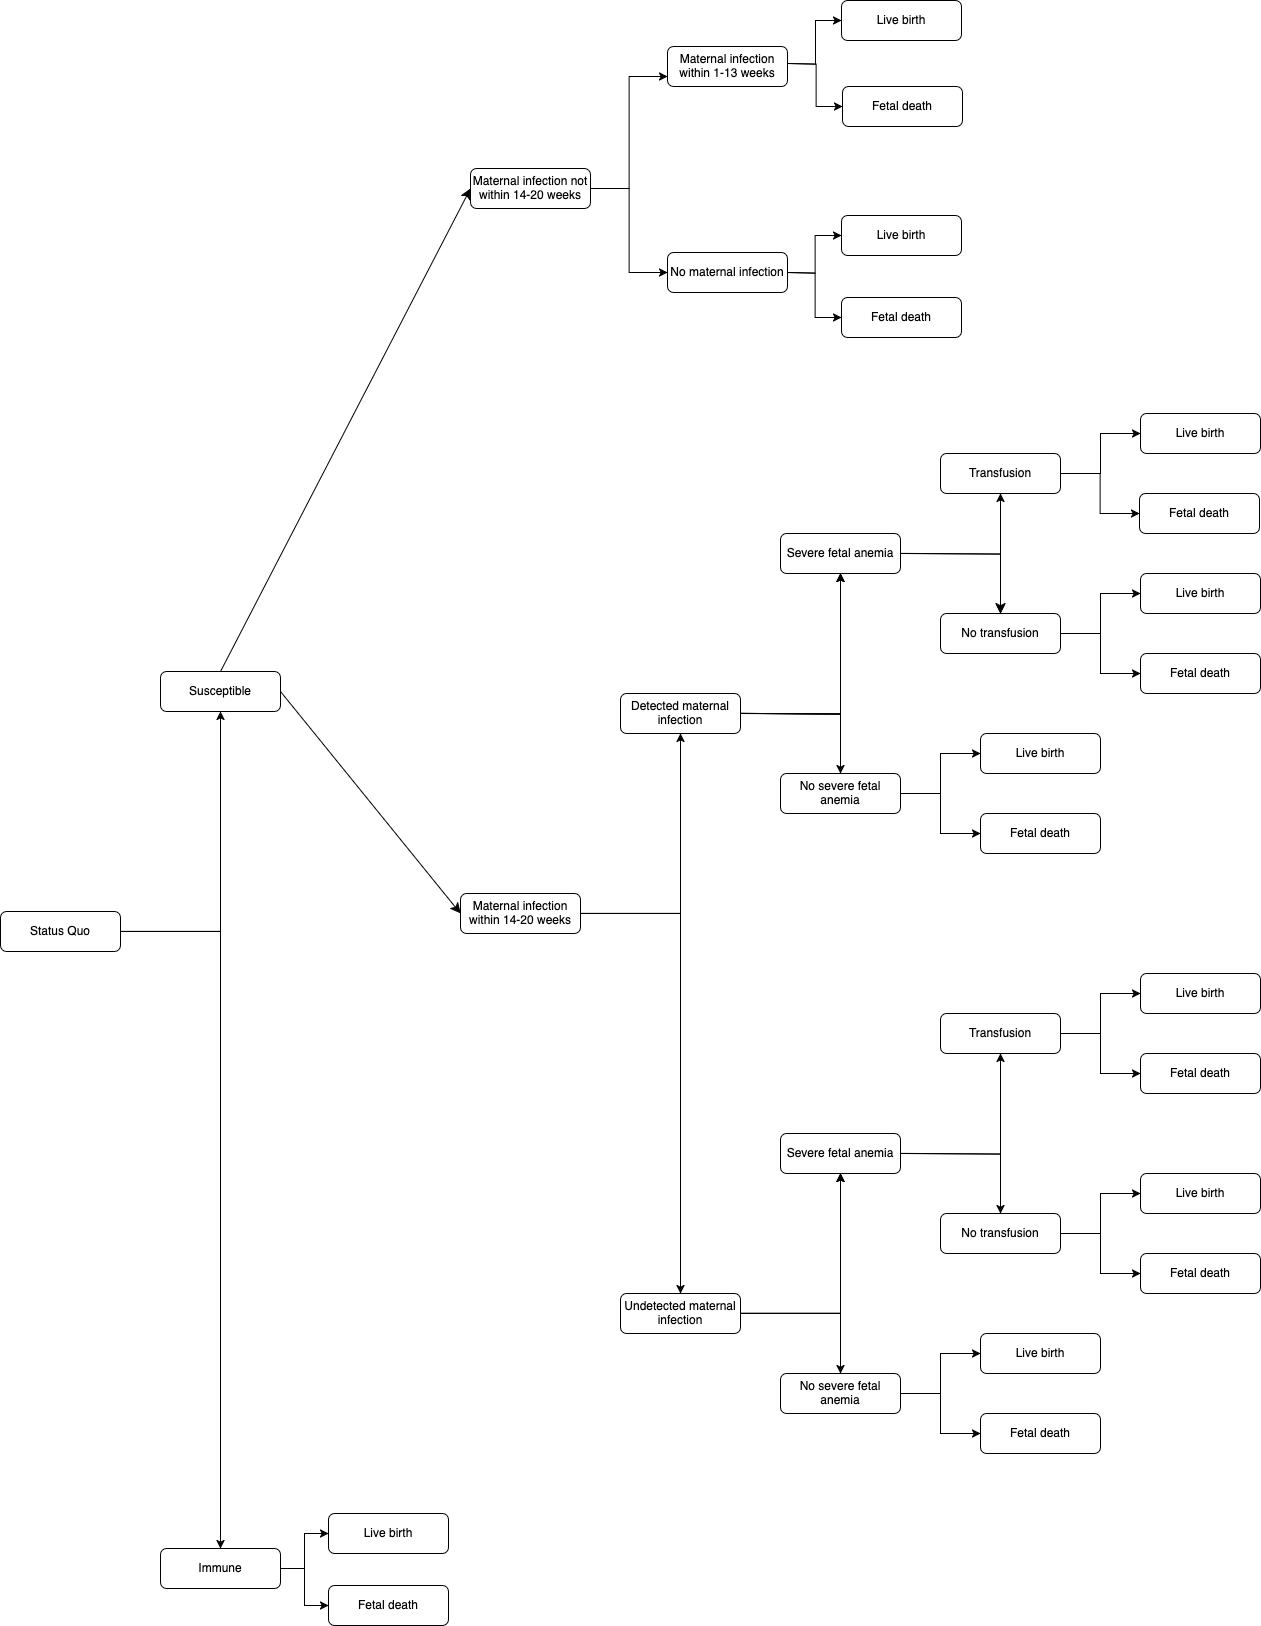

The diagram above was exported from draw.io. Its source (the exported page's mxGraphModel, read from the mxfile embedded in the PNG):
<mxGraphModel dx="3348" dy="2490" grid="0" gridSize="10" guides="1" tooltips="1" connect="1" arrows="1" fold="1" page="0" pageScale="1" pageWidth="850" pageHeight="1100" math="0" shadow="0">
  <root>
    <mxCell id="0" />
    <mxCell id="1" parent="0" />
    <mxCell id="XFWw_BHFRaA0V7DDkEPR-1" value="" style="edgeStyle=orthogonalEdgeStyle;rounded=0;orthogonalLoop=1;jettySize=auto;html=1;" parent="1" source="XFWw_BHFRaA0V7DDkEPR-5" target="XFWw_BHFRaA0V7DDkEPR-10" edge="1">
      <mxGeometry relative="1" as="geometry" />
    </mxCell>
    <mxCell id="XFWw_BHFRaA0V7DDkEPR-3" value="" style="edgeStyle=orthogonalEdgeStyle;rounded=0;orthogonalLoop=1;jettySize=auto;html=1;" parent="1" source="XFWw_BHFRaA0V7DDkEPR-5" target="XFWw_BHFRaA0V7DDkEPR-15" edge="1">
      <mxGeometry relative="1" as="geometry" />
    </mxCell>
    <mxCell id="XFWw_BHFRaA0V7DDkEPR-5" value="Status Quo" style="rounded=1;whiteSpace=wrap;html=1;fontSize=12;glass=0;strokeWidth=1;shadow=0;" parent="1" vertex="1">
      <mxGeometry x="40" y="320" width="120" height="40" as="geometry" />
    </mxCell>
    <mxCell id="Ok8Pc9Gzmr__ICNm_Pqy-4" style="edgeStyle=none;curved=1;rounded=0;orthogonalLoop=1;jettySize=auto;html=1;exitX=0.5;exitY=0;exitDx=0;exitDy=0;entryX=0;entryY=0.5;entryDx=0;entryDy=0;fontSize=12;startSize=8;endSize=8;" edge="1" parent="1" source="XFWw_BHFRaA0V7DDkEPR-10" target="XFWw_BHFRaA0V7DDkEPR-25">
      <mxGeometry relative="1" as="geometry" />
    </mxCell>
    <mxCell id="Ok8Pc9Gzmr__ICNm_Pqy-5" style="edgeStyle=none;curved=1;rounded=0;orthogonalLoop=1;jettySize=auto;html=1;exitX=1;exitY=0.5;exitDx=0;exitDy=0;entryX=0;entryY=0.5;entryDx=0;entryDy=0;fontSize=12;startSize=8;endSize=8;" edge="1" parent="1" source="XFWw_BHFRaA0V7DDkEPR-10" target="XFWw_BHFRaA0V7DDkEPR-20">
      <mxGeometry relative="1" as="geometry" />
    </mxCell>
    <mxCell id="XFWw_BHFRaA0V7DDkEPR-10" value="Susceptible" style="rounded=1;whiteSpace=wrap;html=1;fontSize=12;glass=0;strokeWidth=1;shadow=0;" parent="1" vertex="1">
      <mxGeometry x="200" y="80" width="120" height="40" as="geometry" />
    </mxCell>
    <mxCell id="XFWw_BHFRaA0V7DDkEPR-11" value="" style="edgeStyle=orthogonalEdgeStyle;rounded=0;orthogonalLoop=1;jettySize=auto;html=1;entryX=0;entryY=0.5;entryDx=0;entryDy=0;" parent="1" source="XFWw_BHFRaA0V7DDkEPR-15" target="XFWw_BHFRaA0V7DDkEPR-26" edge="1">
      <mxGeometry relative="1" as="geometry" />
    </mxCell>
    <mxCell id="XFWw_BHFRaA0V7DDkEPR-13" value="" style="edgeStyle=orthogonalEdgeStyle;rounded=0;orthogonalLoop=1;jettySize=auto;html=1;entryX=0;entryY=0.5;entryDx=0;entryDy=0;" parent="1" source="XFWw_BHFRaA0V7DDkEPR-15" target="XFWw_BHFRaA0V7DDkEPR-27" edge="1">
      <mxGeometry relative="1" as="geometry" />
    </mxCell>
    <mxCell id="XFWw_BHFRaA0V7DDkEPR-15" value="Immune" style="rounded=1;whiteSpace=wrap;html=1;fontSize=12;glass=0;strokeWidth=1;shadow=0;" parent="1" vertex="1">
      <mxGeometry x="200" y="957" width="120" height="40" as="geometry" />
    </mxCell>
    <mxCell id="XFWw_BHFRaA0V7DDkEPR-16" value="" style="edgeStyle=orthogonalEdgeStyle;rounded=0;orthogonalLoop=1;jettySize=auto;html=1;" parent="1" source="XFWw_BHFRaA0V7DDkEPR-20" target="XFWw_BHFRaA0V7DDkEPR-36" edge="1">
      <mxGeometry relative="1" as="geometry" />
    </mxCell>
    <mxCell id="XFWw_BHFRaA0V7DDkEPR-18" value="" style="edgeStyle=orthogonalEdgeStyle;rounded=0;orthogonalLoop=1;jettySize=auto;html=1;" parent="1" source="XFWw_BHFRaA0V7DDkEPR-20" target="XFWw_BHFRaA0V7DDkEPR-37" edge="1">
      <mxGeometry relative="1" as="geometry" />
    </mxCell>
    <mxCell id="XFWw_BHFRaA0V7DDkEPR-20" value="Maternal infection within 14-20 weeks" style="rounded=1;whiteSpace=wrap;html=1;fontSize=12;glass=0;strokeWidth=1;shadow=0;" parent="1" vertex="1">
      <mxGeometry x="500" y="302" width="120" height="40" as="geometry" />
    </mxCell>
    <mxCell id="XFWw_BHFRaA0V7DDkEPR-21" value="" style="edgeStyle=orthogonalEdgeStyle;rounded=0;orthogonalLoop=1;jettySize=auto;html=1;entryX=0;entryY=0.75;entryDx=0;entryDy=0;" parent="1" source="XFWw_BHFRaA0V7DDkEPR-25" target="XFWw_BHFRaA0V7DDkEPR-28" edge="1">
      <mxGeometry relative="1" as="geometry" />
    </mxCell>
    <mxCell id="XFWw_BHFRaA0V7DDkEPR-23" value="" style="edgeStyle=orthogonalEdgeStyle;rounded=0;orthogonalLoop=1;jettySize=auto;html=1;entryX=0;entryY=0.5;entryDx=0;entryDy=0;" parent="1" source="XFWw_BHFRaA0V7DDkEPR-25" target="XFWw_BHFRaA0V7DDkEPR-29" edge="1">
      <mxGeometry relative="1" as="geometry" />
    </mxCell>
    <mxCell id="XFWw_BHFRaA0V7DDkEPR-25" value="Maternal infection not within 14-20 weeks" style="rounded=1;whiteSpace=wrap;html=1;fontSize=12;glass=0;strokeWidth=1;shadow=0;" parent="1" vertex="1">
      <mxGeometry x="510" y="-423" width="120" height="40" as="geometry" />
    </mxCell>
    <mxCell id="XFWw_BHFRaA0V7DDkEPR-26" value="Live birth" style="rounded=1;whiteSpace=wrap;html=1;fontSize=12;glass=0;strokeWidth=1;shadow=0;" parent="1" vertex="1">
      <mxGeometry x="368" y="922" width="120" height="40" as="geometry" />
    </mxCell>
    <mxCell id="XFWw_BHFRaA0V7DDkEPR-27" value="Fetal death" style="rounded=1;whiteSpace=wrap;html=1;fontSize=12;glass=0;strokeWidth=1;shadow=0;" parent="1" vertex="1">
      <mxGeometry x="368" y="994" width="120" height="40" as="geometry" />
    </mxCell>
    <mxCell id="XFWw_BHFRaA0V7DDkEPR-28" value="Maternal infection within 1-13 weeks" style="rounded=1;whiteSpace=wrap;html=1;fontSize=12;glass=0;strokeWidth=1;shadow=0;" parent="1" vertex="1">
      <mxGeometry x="707" y="-545" width="120" height="40" as="geometry" />
    </mxCell>
    <mxCell id="XFWw_BHFRaA0V7DDkEPR-29" value="No maternal infection " style="rounded=1;whiteSpace=wrap;html=1;fontSize=12;glass=0;strokeWidth=1;shadow=0;" parent="1" vertex="1">
      <mxGeometry x="707" y="-339" width="120" height="40" as="geometry" />
    </mxCell>
    <mxCell id="XFWw_BHFRaA0V7DDkEPR-30" value="" style="edgeStyle=orthogonalEdgeStyle;rounded=0;orthogonalLoop=1;jettySize=auto;html=1;" parent="1" source="XFWw_BHFRaA0V7DDkEPR-36" target="XFWw_BHFRaA0V7DDkEPR-38" edge="1">
      <mxGeometry relative="1" as="geometry" />
    </mxCell>
    <mxCell id="XFWw_BHFRaA0V7DDkEPR-31" value="" style="edgeStyle=orthogonalEdgeStyle;rounded=0;orthogonalLoop=1;jettySize=auto;html=1;" parent="1" source="XFWw_BHFRaA0V7DDkEPR-36" target="XFWw_BHFRaA0V7DDkEPR-38" edge="1">
      <mxGeometry relative="1" as="geometry" />
    </mxCell>
    <mxCell id="XFWw_BHFRaA0V7DDkEPR-32" value="" style="edgeStyle=orthogonalEdgeStyle;rounded=0;orthogonalLoop=1;jettySize=auto;html=1;" parent="1" source="XFWw_BHFRaA0V7DDkEPR-36" target="XFWw_BHFRaA0V7DDkEPR-38" edge="1">
      <mxGeometry relative="1" as="geometry" />
    </mxCell>
    <mxCell id="XFWw_BHFRaA0V7DDkEPR-34" value="" style="edgeStyle=orthogonalEdgeStyle;rounded=0;orthogonalLoop=1;jettySize=auto;html=1;" parent="1" source="XFWw_BHFRaA0V7DDkEPR-36" target="XFWw_BHFRaA0V7DDkEPR-43" edge="1">
      <mxGeometry relative="1" as="geometry" />
    </mxCell>
    <mxCell id="XFWw_BHFRaA0V7DDkEPR-36" value="Undetected maternal infection" style="rounded=1;whiteSpace=wrap;html=1;fontSize=12;glass=0;strokeWidth=1;shadow=0;" parent="1" vertex="1">
      <mxGeometry x="660" y="702" width="120" height="40" as="geometry" />
    </mxCell>
    <mxCell id="XFWw_BHFRaA0V7DDkEPR-37" value="Detected maternal infection" style="rounded=1;whiteSpace=wrap;html=1;fontSize=12;glass=0;strokeWidth=1;shadow=0;" parent="1" vertex="1">
      <mxGeometry x="660" y="102" width="120" height="40" as="geometry" />
    </mxCell>
    <mxCell id="XFWw_BHFRaA0V7DDkEPR-38" value="Severe fetal anemia" style="rounded=1;whiteSpace=wrap;html=1;fontSize=12;glass=0;strokeWidth=1;shadow=0;" parent="1" vertex="1">
      <mxGeometry x="820" y="542" width="120" height="40" as="geometry" />
    </mxCell>
    <mxCell id="XFWw_BHFRaA0V7DDkEPR-39" value="" style="edgeStyle=orthogonalEdgeStyle;rounded=0;orthogonalLoop=1;jettySize=auto;html=1;" parent="1" source="XFWw_BHFRaA0V7DDkEPR-43" target="XFWw_BHFRaA0V7DDkEPR-92" edge="1">
      <mxGeometry relative="1" as="geometry" />
    </mxCell>
    <mxCell id="XFWw_BHFRaA0V7DDkEPR-41" value="" style="edgeStyle=orthogonalEdgeStyle;rounded=0;orthogonalLoop=1;jettySize=auto;html=1;" parent="1" source="XFWw_BHFRaA0V7DDkEPR-43" target="XFWw_BHFRaA0V7DDkEPR-93" edge="1">
      <mxGeometry relative="1" as="geometry" />
    </mxCell>
    <mxCell id="XFWw_BHFRaA0V7DDkEPR-43" value="No severe fetal anemia" style="rounded=1;whiteSpace=wrap;html=1;fontSize=12;glass=0;strokeWidth=1;shadow=0;" parent="1" vertex="1">
      <mxGeometry x="820" y="782" width="120" height="40" as="geometry" />
    </mxCell>
    <mxCell id="XFWw_BHFRaA0V7DDkEPR-44" value="" style="edgeStyle=orthogonalEdgeStyle;rounded=0;orthogonalLoop=1;jettySize=auto;html=1;" parent="1" target="XFWw_BHFRaA0V7DDkEPR-52" edge="1">
      <mxGeometry relative="1" as="geometry">
        <mxPoint x="940" y="562" as="sourcePoint" />
      </mxGeometry>
    </mxCell>
    <mxCell id="XFWw_BHFRaA0V7DDkEPR-46" value="" style="edgeStyle=orthogonalEdgeStyle;rounded=0;orthogonalLoop=1;jettySize=auto;html=1;" parent="1" target="XFWw_BHFRaA0V7DDkEPR-57" edge="1">
      <mxGeometry relative="1" as="geometry">
        <mxPoint x="940" y="562" as="sourcePoint" />
      </mxGeometry>
    </mxCell>
    <mxCell id="XFWw_BHFRaA0V7DDkEPR-48" value="" style="edgeStyle=orthogonalEdgeStyle;rounded=0;orthogonalLoop=1;jettySize=auto;html=1;" parent="1" source="XFWw_BHFRaA0V7DDkEPR-52" target="XFWw_BHFRaA0V7DDkEPR-58" edge="1">
      <mxGeometry relative="1" as="geometry" />
    </mxCell>
    <mxCell id="XFWw_BHFRaA0V7DDkEPR-50" value="" style="edgeStyle=orthogonalEdgeStyle;rounded=0;orthogonalLoop=1;jettySize=auto;html=1;" parent="1" source="XFWw_BHFRaA0V7DDkEPR-52" target="XFWw_BHFRaA0V7DDkEPR-59" edge="1">
      <mxGeometry relative="1" as="geometry" />
    </mxCell>
    <mxCell id="XFWw_BHFRaA0V7DDkEPR-52" value="Transfusion" style="rounded=1;whiteSpace=wrap;html=1;fontSize=12;glass=0;strokeWidth=1;shadow=0;" parent="1" vertex="1">
      <mxGeometry x="980" y="422" width="120" height="40" as="geometry" />
    </mxCell>
    <mxCell id="XFWw_BHFRaA0V7DDkEPR-53" value="" style="edgeStyle=orthogonalEdgeStyle;rounded=0;orthogonalLoop=1;jettySize=auto;html=1;" parent="1" source="XFWw_BHFRaA0V7DDkEPR-57" target="XFWw_BHFRaA0V7DDkEPR-60" edge="1">
      <mxGeometry relative="1" as="geometry" />
    </mxCell>
    <mxCell id="XFWw_BHFRaA0V7DDkEPR-55" value="" style="edgeStyle=orthogonalEdgeStyle;rounded=0;orthogonalLoop=1;jettySize=auto;html=1;" parent="1" source="XFWw_BHFRaA0V7DDkEPR-57" target="XFWw_BHFRaA0V7DDkEPR-61" edge="1">
      <mxGeometry relative="1" as="geometry" />
    </mxCell>
    <mxCell id="XFWw_BHFRaA0V7DDkEPR-57" value="No transfusion" style="rounded=1;whiteSpace=wrap;html=1;fontSize=12;glass=0;strokeWidth=1;shadow=0;" parent="1" vertex="1">
      <mxGeometry x="980" y="622" width="120" height="40" as="geometry" />
    </mxCell>
    <mxCell id="XFWw_BHFRaA0V7DDkEPR-58" value="Fetal death" style="rounded=1;whiteSpace=wrap;html=1;fontSize=12;glass=0;strokeWidth=1;shadow=0;" parent="1" vertex="1">
      <mxGeometry x="1180" y="462" width="120" height="40" as="geometry" />
    </mxCell>
    <mxCell id="XFWw_BHFRaA0V7DDkEPR-59" value="Live birth" style="rounded=1;whiteSpace=wrap;html=1;fontSize=12;glass=0;strokeWidth=1;shadow=0;" parent="1" vertex="1">
      <mxGeometry x="1180" y="382" width="120" height="40" as="geometry" />
    </mxCell>
    <mxCell id="XFWw_BHFRaA0V7DDkEPR-60" value="Live birth" style="rounded=1;whiteSpace=wrap;html=1;fontSize=12;glass=0;strokeWidth=1;shadow=0;" parent="1" vertex="1">
      <mxGeometry x="1180" y="582" width="120" height="40" as="geometry" />
    </mxCell>
    <mxCell id="XFWw_BHFRaA0V7DDkEPR-61" value="Fetal death" style="rounded=1;whiteSpace=wrap;html=1;fontSize=12;glass=0;strokeWidth=1;shadow=0;" parent="1" vertex="1">
      <mxGeometry x="1180" y="662" width="120" height="40" as="geometry" />
    </mxCell>
    <mxCell id="XFWw_BHFRaA0V7DDkEPR-62" value="" style="edgeStyle=orthogonalEdgeStyle;rounded=0;orthogonalLoop=1;jettySize=auto;html=1;" parent="1" target="XFWw_BHFRaA0V7DDkEPR-68" edge="1">
      <mxGeometry relative="1" as="geometry">
        <mxPoint x="780" y="122" as="sourcePoint" />
      </mxGeometry>
    </mxCell>
    <mxCell id="XFWw_BHFRaA0V7DDkEPR-63" value="" style="edgeStyle=orthogonalEdgeStyle;rounded=0;orthogonalLoop=1;jettySize=auto;html=1;" parent="1" target="XFWw_BHFRaA0V7DDkEPR-68" edge="1">
      <mxGeometry relative="1" as="geometry">
        <mxPoint x="780" y="122" as="sourcePoint" />
      </mxGeometry>
    </mxCell>
    <mxCell id="XFWw_BHFRaA0V7DDkEPR-64" value="" style="edgeStyle=orthogonalEdgeStyle;rounded=0;orthogonalLoop=1;jettySize=auto;html=1;" parent="1" target="XFWw_BHFRaA0V7DDkEPR-68" edge="1">
      <mxGeometry relative="1" as="geometry">
        <mxPoint x="780" y="122" as="sourcePoint" />
      </mxGeometry>
    </mxCell>
    <mxCell id="XFWw_BHFRaA0V7DDkEPR-66" value="" style="edgeStyle=orthogonalEdgeStyle;rounded=0;orthogonalLoop=1;jettySize=auto;html=1;" parent="1" target="XFWw_BHFRaA0V7DDkEPR-73" edge="1">
      <mxGeometry relative="1" as="geometry">
        <mxPoint x="780" y="122" as="sourcePoint" />
      </mxGeometry>
    </mxCell>
    <mxCell id="XFWw_BHFRaA0V7DDkEPR-68" value="Severe fetal anemia" style="rounded=1;whiteSpace=wrap;html=1;fontSize=12;glass=0;strokeWidth=1;shadow=0;" parent="1" vertex="1">
      <mxGeometry x="820" y="-58" width="120" height="40" as="geometry" />
    </mxCell>
    <mxCell id="XFWw_BHFRaA0V7DDkEPR-69" value="" style="edgeStyle=orthogonalEdgeStyle;rounded=0;orthogonalLoop=1;jettySize=auto;html=1;" parent="1" source="XFWw_BHFRaA0V7DDkEPR-73" target="XFWw_BHFRaA0V7DDkEPR-94" edge="1">
      <mxGeometry relative="1" as="geometry" />
    </mxCell>
    <mxCell id="XFWw_BHFRaA0V7DDkEPR-71" value="" style="edgeStyle=orthogonalEdgeStyle;rounded=0;orthogonalLoop=1;jettySize=auto;html=1;" parent="1" source="XFWw_BHFRaA0V7DDkEPR-73" target="XFWw_BHFRaA0V7DDkEPR-95" edge="1">
      <mxGeometry relative="1" as="geometry" />
    </mxCell>
    <mxCell id="XFWw_BHFRaA0V7DDkEPR-73" value="No severe fetal anemia" style="rounded=1;whiteSpace=wrap;html=1;fontSize=12;glass=0;strokeWidth=1;shadow=0;" parent="1" vertex="1">
      <mxGeometry x="820" y="182" width="120" height="40" as="geometry" />
    </mxCell>
    <mxCell id="XFWw_BHFRaA0V7DDkEPR-74" value="" style="edgeStyle=orthogonalEdgeStyle;rounded=0;orthogonalLoop=1;jettySize=auto;html=1;" parent="1" target="XFWw_BHFRaA0V7DDkEPR-82" edge="1">
      <mxGeometry relative="1" as="geometry">
        <mxPoint x="940" y="-38" as="sourcePoint" />
      </mxGeometry>
    </mxCell>
    <mxCell id="XFWw_BHFRaA0V7DDkEPR-76" value="" style="edgeStyle=orthogonalEdgeStyle;rounded=0;orthogonalLoop=1;jettySize=auto;html=1;" parent="1" target="XFWw_BHFRaA0V7DDkEPR-87" edge="1">
      <mxGeometry relative="1" as="geometry">
        <mxPoint x="940" y="-38" as="sourcePoint" />
      </mxGeometry>
    </mxCell>
    <mxCell id="XFWw_BHFRaA0V7DDkEPR-78" value="" style="edgeStyle=orthogonalEdgeStyle;rounded=0;orthogonalLoop=1;jettySize=auto;html=1;" parent="1" source="XFWw_BHFRaA0V7DDkEPR-82" target="XFWw_BHFRaA0V7DDkEPR-88" edge="1">
      <mxGeometry relative="1" as="geometry" />
    </mxCell>
    <mxCell id="XFWw_BHFRaA0V7DDkEPR-80" value="" style="edgeStyle=orthogonalEdgeStyle;rounded=0;orthogonalLoop=1;jettySize=auto;html=1;" parent="1" source="XFWw_BHFRaA0V7DDkEPR-82" target="XFWw_BHFRaA0V7DDkEPR-89" edge="1">
      <mxGeometry relative="1" as="geometry" />
    </mxCell>
    <mxCell id="XFWw_BHFRaA0V7DDkEPR-209" value="" style="edgeStyle=none;curved=1;rounded=0;orthogonalLoop=1;jettySize=auto;html=1;fontSize=12;startSize=8;endSize=8;" parent="1" source="XFWw_BHFRaA0V7DDkEPR-82" target="XFWw_BHFRaA0V7DDkEPR-87" edge="1">
      <mxGeometry relative="1" as="geometry" />
    </mxCell>
    <mxCell id="XFWw_BHFRaA0V7DDkEPR-82" value="Transfusion" style="rounded=1;whiteSpace=wrap;html=1;fontSize=12;glass=0;strokeWidth=1;shadow=0;" parent="1" vertex="1">
      <mxGeometry x="980" y="-138" width="120" height="40" as="geometry" />
    </mxCell>
    <mxCell id="XFWw_BHFRaA0V7DDkEPR-83" value="" style="edgeStyle=orthogonalEdgeStyle;rounded=0;orthogonalLoop=1;jettySize=auto;html=1;" parent="1" source="XFWw_BHFRaA0V7DDkEPR-87" target="XFWw_BHFRaA0V7DDkEPR-90" edge="1">
      <mxGeometry relative="1" as="geometry" />
    </mxCell>
    <mxCell id="XFWw_BHFRaA0V7DDkEPR-85" value="" style="edgeStyle=orthogonalEdgeStyle;rounded=0;orthogonalLoop=1;jettySize=auto;html=1;" parent="1" source="XFWw_BHFRaA0V7DDkEPR-87" target="XFWw_BHFRaA0V7DDkEPR-91" edge="1">
      <mxGeometry relative="1" as="geometry" />
    </mxCell>
    <mxCell id="XFWw_BHFRaA0V7DDkEPR-87" value="No transfusion" style="rounded=1;whiteSpace=wrap;html=1;fontSize=12;glass=0;strokeWidth=1;shadow=0;" parent="1" vertex="1">
      <mxGeometry x="980" y="22" width="120" height="40" as="geometry" />
    </mxCell>
    <mxCell id="XFWw_BHFRaA0V7DDkEPR-88" value="Fetal death" style="rounded=1;whiteSpace=wrap;html=1;fontSize=12;glass=0;strokeWidth=1;shadow=0;" parent="1" vertex="1">
      <mxGeometry x="1179" y="-98" width="120" height="40" as="geometry" />
    </mxCell>
    <mxCell id="XFWw_BHFRaA0V7DDkEPR-89" value="Live birth" style="rounded=1;whiteSpace=wrap;html=1;fontSize=12;glass=0;strokeWidth=1;shadow=0;" parent="1" vertex="1">
      <mxGeometry x="1180" y="-178" width="120" height="40" as="geometry" />
    </mxCell>
    <mxCell id="XFWw_BHFRaA0V7DDkEPR-90" value="Live birth" style="rounded=1;whiteSpace=wrap;html=1;fontSize=12;glass=0;strokeWidth=1;shadow=0;" parent="1" vertex="1">
      <mxGeometry x="1180" y="-18" width="120" height="40" as="geometry" />
    </mxCell>
    <mxCell id="XFWw_BHFRaA0V7DDkEPR-91" value="Fetal death" style="rounded=1;whiteSpace=wrap;html=1;fontSize=12;glass=0;strokeWidth=1;shadow=0;" parent="1" vertex="1">
      <mxGeometry x="1180" y="62" width="120" height="40" as="geometry" />
    </mxCell>
    <mxCell id="XFWw_BHFRaA0V7DDkEPR-92" value="Live birth" style="rounded=1;whiteSpace=wrap;html=1;fontSize=12;glass=0;strokeWidth=1;shadow=0;" parent="1" vertex="1">
      <mxGeometry x="1020" y="742" width="120" height="40" as="geometry" />
    </mxCell>
    <mxCell id="XFWw_BHFRaA0V7DDkEPR-93" value="Fetal death" style="rounded=1;whiteSpace=wrap;html=1;fontSize=12;glass=0;strokeWidth=1;shadow=0;" parent="1" vertex="1">
      <mxGeometry x="1020" y="822" width="120" height="40" as="geometry" />
    </mxCell>
    <mxCell id="XFWw_BHFRaA0V7DDkEPR-94" value="Live birth" style="rounded=1;whiteSpace=wrap;html=1;fontSize=12;glass=0;strokeWidth=1;shadow=0;" parent="1" vertex="1">
      <mxGeometry x="1020" y="142" width="120" height="40" as="geometry" />
    </mxCell>
    <mxCell id="XFWw_BHFRaA0V7DDkEPR-95" value="Fetal death" style="rounded=1;whiteSpace=wrap;html=1;fontSize=12;glass=0;strokeWidth=1;shadow=0;" parent="1" vertex="1">
      <mxGeometry x="1020" y="222" width="120" height="40" as="geometry" />
    </mxCell>
    <mxCell id="XFWw_BHFRaA0V7DDkEPR-212" value="" style="edgeStyle=orthogonalEdgeStyle;rounded=0;orthogonalLoop=1;jettySize=auto;html=1;entryX=0;entryY=0.5;entryDx=0;entryDy=0;" parent="1" target="XFWw_BHFRaA0V7DDkEPR-214" edge="1">
      <mxGeometry relative="1" as="geometry">
        <mxPoint x="828" y="-528" as="sourcePoint" />
      </mxGeometry>
    </mxCell>
    <mxCell id="XFWw_BHFRaA0V7DDkEPR-213" value="" style="edgeStyle=orthogonalEdgeStyle;rounded=0;orthogonalLoop=1;jettySize=auto;html=1;entryX=0;entryY=0.5;entryDx=0;entryDy=0;" parent="1" target="XFWw_BHFRaA0V7DDkEPR-215" edge="1">
      <mxGeometry relative="1" as="geometry">
        <mxPoint x="828" y="-528" as="sourcePoint" />
      </mxGeometry>
    </mxCell>
    <mxCell id="XFWw_BHFRaA0V7DDkEPR-214" value="Live birth" style="rounded=1;whiteSpace=wrap;html=1;fontSize=12;glass=0;strokeWidth=1;shadow=0;" parent="1" vertex="1">
      <mxGeometry x="881" y="-591" width="120" height="40" as="geometry" />
    </mxCell>
    <mxCell id="XFWw_BHFRaA0V7DDkEPR-215" value="Fetal death" style="rounded=1;whiteSpace=wrap;html=1;fontSize=12;glass=0;strokeWidth=1;shadow=0;" parent="1" vertex="1">
      <mxGeometry x="882" y="-505" width="120" height="40" as="geometry" />
    </mxCell>
    <mxCell id="XFWw_BHFRaA0V7DDkEPR-216" value="" style="edgeStyle=orthogonalEdgeStyle;rounded=0;orthogonalLoop=1;jettySize=auto;html=1;entryX=0;entryY=0.5;entryDx=0;entryDy=0;" parent="1" target="XFWw_BHFRaA0V7DDkEPR-218" edge="1">
      <mxGeometry relative="1" as="geometry">
        <mxPoint x="827" y="-319" as="sourcePoint" />
      </mxGeometry>
    </mxCell>
    <mxCell id="XFWw_BHFRaA0V7DDkEPR-217" value="" style="edgeStyle=orthogonalEdgeStyle;rounded=0;orthogonalLoop=1;jettySize=auto;html=1;entryX=0;entryY=0.5;entryDx=0;entryDy=0;" parent="1" target="XFWw_BHFRaA0V7DDkEPR-219" edge="1">
      <mxGeometry relative="1" as="geometry">
        <mxPoint x="827" y="-319" as="sourcePoint" />
      </mxGeometry>
    </mxCell>
    <mxCell id="XFWw_BHFRaA0V7DDkEPR-218" value="Live birth" style="rounded=1;whiteSpace=wrap;html=1;fontSize=12;glass=0;strokeWidth=1;shadow=0;" parent="1" vertex="1">
      <mxGeometry x="881" y="-376" width="120" height="40" as="geometry" />
    </mxCell>
    <mxCell id="XFWw_BHFRaA0V7DDkEPR-219" value="Fetal death" style="rounded=1;whiteSpace=wrap;html=1;fontSize=12;glass=0;strokeWidth=1;shadow=0;" parent="1" vertex="1">
      <mxGeometry x="881" y="-294" width="120" height="40" as="geometry" />
    </mxCell>
  </root>
</mxGraphModel>